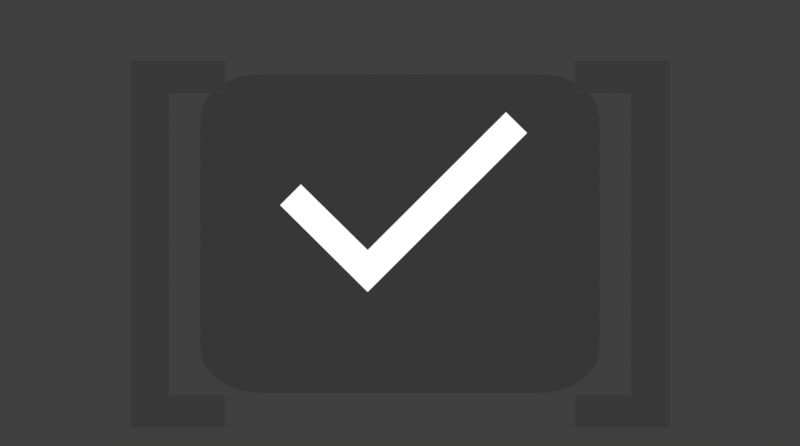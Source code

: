 # Source: rendermarker.section.blend  (saved by Blender 2.79.0; exported with 4.5.12 LTS)
import bpy
from mathutils import Matrix  # noqa: F401  (used for matrix-valued properties, if any)

bpy.ops.wm.read_factory_settings(use_empty=True)
scene = bpy.context.scene
scene.name = 'ready_messages'

# ---- collections
col_collection_1 = bpy.data.collections.new('Collection 1'); scene.collection.children.link(col_collection_1)

# ---- materials (node trees are filled in below, after node groups)
mat_white = bpy.data.materials.new('white')
mat_white.alpha_threshold = 0.0
mat_white.roughness = 0.5
mat_lightgreen = bpy.data.materials.new('lightgreen')
mat_black__75trans = bpy.data.materials.new('black-.75trans')
mat_black__75trans.alpha_threshold = 0.0
mat_black__75trans.roughness = 0.5
mat_lightred = bpy.data.materials.new('lightred')

# ---- material node trees
mat_white.use_nodes = True; mat_white.node_tree.nodes.clear()
_N = mat_white.node_tree.nodes; _L = mat_white.node_tree.links
n0 = _N.new('ShaderNodeOutputMaterial'); n0.name = 'Material Output'; n0.location = (300, 300)
n1 = _N.new('ShaderNodeEmission'); n1.name = 'Emission'; n1.location = (10, 300)
_L.new(n1.outputs[0], n0.inputs[0])
n0.is_active_output = True
mat_black__75trans.use_nodes = True; mat_black__75trans.node_tree.nodes.clear()
_N = mat_black__75trans.node_tree.nodes; _L = mat_black__75trans.node_tree.links
n0 = _N.new('ShaderNodeOutputMaterial'); n0.name = 'Material Output'; n0.location = (300, 300)
n1 = _N.new('ShaderNodeMixShader'); n1.name = 'Mix Shader'; n1.location = (10, 300)
n1.inputs[0].default_value = 0.75
n2 = _N.new('ShaderNodeEmission'); n2.name = 'Emission'; n2.location = (-180, 200)
n2.inputs[0].default_value = (0.0, 0.0, 0.0, 1.0)
n3 = _N.new('ShaderNodeBsdfTransparent'); n3.name = 'Transparent BSDF'; n3.location = (-180, 100)
_L.new(n1.outputs[0], n0.inputs[0])
_L.new(n2.outputs[0], n1.inputs[1])
_L.new(n3.outputs[0], n1.inputs[2])
n0.is_active_output = True

# ---- world
world_world_002 = bpy.data.worlds.new('World.002'); scene.world = world_world_002
world_world_002.color = (0.05088, 0.05088, 0.05088)
world_world_002.use_sun_shadow = False
world_world_002.sun_shadow_jitter_overblur = 0.0
world_world_002.cycles.sampling_method = 'MANUAL'

# ---- cameras
cam_camera_015 = bpy.data.cameras.new('Camera.015')
cam_camera_015.type = 'ORTHO'
cam_camera_015.clip_end = 100.0
cam_camera_015.lens = 35.0
cam_camera_015.sensor_width = 32.0
cam_camera_015.sensor_height = 18.0
cam_camera_015.ortho_scale = 4.2
cam_camera_015.dof.focus_distance = 0.0

# ---- meshes
me_circle_002 = bpy.data.meshes.new('Circle.002')
me_circle_002.from_pydata([(-0.2734, -0.4235, 0.0), (-0.3906, -0.3064, 0.0), (-0.2963, -0.4213, 0.0), (-0.3183, -0.4146, 0.0), (-0.3385, -0.4038, 0.0), (-0.3563, -0.3892, 0.0), (-0.3708, -0.3715, 0.0), (-0.3817, -0.3512, 0.0), (-0.3883, -0.3292, 0.0), (0.3906, -0.3064, 0.0), (0.2734, -0.4235, 0.0), (0.3883, -0.3292, 0.0), (0.3817, -0.3512, 0.0), (0.3708, -0.3715, 0.0), (0.3563, -0.3892, 0.0), (0.3385, -0.4038, 0.0), (0.3183, -0.4146, 0.0), (0.2963, -0.4213, 0.0), (-0.3906, 0.3064, 0.0), (-0.2734, 0.4235, 0.0), (-0.3883, 0.3292, 0.0), (-0.3817, 0.3512, 0.0), (-0.3708, 0.3715, 0.0), (-0.3563, 0.3892, 0.0), (-0.3385, 0.4038, 0.0), (-0.3183, 0.4146, 0.0), (-0.2963, 0.4213, 0.0), (0.2734, 0.4235, 0.0), (0.3906, 0.3064, 0.0), (0.2963, 0.4213, 0.0), (0.3183, 0.4146, 0.0), (0.3385, 0.4038, 0.0), (0.3563, 0.3892, 0.0), (0.3708, 0.3715, 0.0), (0.3817, 0.3512, 0.0), (0.3883, 0.3292, 0.0)], [], [(0, 2, 3, 4, 5, 6, 7, 8, 1, 18, 20, 21, 22, 23, 24, 25, 26, 19, 27, 29, 30, 31, 32, 33, 34, 35, 28, 9, 11, 12, 13, 14, 15, 16, 17, 10)])
me_circle_002.materials.append(mat_black__75trans)
me_circle_002.use_remesh_preserve_volume = False
me_circle_002.use_remesh_preserve_attributes = False
me_circle_002.use_mirror_vertex_groups = False
me_circle_002.update()
me_circle_000 = bpy.data.meshes.new('Circle.000')
me_circle_000.from_pydata([(-0.2231, -0.4235, -1.819e-15), (-0.3402, -0.3064, -1.819e-15), (-0.2459, -0.4213, -1.819e-15), (-0.2679, -0.4146, -1.819e-15), (-0.2882, -0.4038, -1.819e-15), (-0.3059, -0.3892, -1.819e-15), (-0.3205, -0.3715, -1.819e-15), (-0.3313, -0.3512, -1.819e-15), (-0.338, -0.3292, -1.819e-15), (0.3402, -0.3064, 1.819e-15), (0.2231, -0.4235, 1.819e-15), (0.338, -0.3292, 1.819e-15), (0.3313, -0.3512, 1.819e-15), (0.3205, -0.3715, 1.819e-15), (0.3059, -0.3892, 1.819e-15), (0.2882, -0.4038, 1.819e-15), (0.2679, -0.4146, 1.819e-15), (0.2459, -0.4213, 1.819e-15), (-0.3402, 0.3064, -1.819e-15), (-0.2231, 0.4235, -1.819e-15), (-0.338, 0.3292, -1.819e-15), (-0.3313, 0.3512, -1.819e-15), (-0.3205, 0.3715, -1.819e-15), (-0.3059, 0.3892, -1.819e-15), (-0.2882, 0.4038, -1.819e-15), (-0.2679, 0.4146, -1.819e-15), (-0.2459, 0.4213, -1.819e-15), (0.2231, 0.4235, 1.819e-15), (0.3402, 0.3064, 1.819e-15), (0.2459, 0.4213, 1.819e-15), (0.2679, 0.4146, 1.819e-15), (0.2882, 0.4038, 1.819e-15), (0.3059, 0.3892, 1.819e-15), (0.3205, 0.3715, 1.819e-15), (0.3313, 0.3512, 1.819e-15), (0.338, 0.3292, 1.819e-15)], [], [(0, 2, 3, 4, 5, 6, 7, 8, 1, 18, 20, 21, 22, 23, 24, 25, 26, 19, 27, 29, 30, 31, 32, 33, 34, 35, 28, 9, 11, 12, 13, 14, 15, 16, 17, 10)])
me_circle_000.materials.append(mat_black__75trans)
me_circle_000.use_remesh_preserve_volume = False
me_circle_000.use_remesh_preserve_attributes = False
me_circle_000.use_mirror_vertex_groups = False
me_circle_000.update()

# ---- curves / text
txt_text_001 = bpy.data.curves.new('Text.001', 'FONT')
txt_text_001.dimensions = '2D'
txt_text_001.body = '✓'
txt_text_001.materials.append(mat_white)
txt_text_001.use_path_clamp = True
txt_text_001.bevel_resolution = 0
txt_text_001.align_x = 'CENTER'
txt_text_001.align_y = 'CENTER'
txt_text_001.size = 0.911
txt_text_001.space_line = 0.64
txt_text = bpy.data.curves.new('Text', 'FONT')
txt_text.dimensions = '2D'
txt_text.body = '[   ]'
txt_text.materials.append(mat_lightgreen)
txt_text.use_path_clamp = True
txt_text.bevel_resolution = 0
txt_text.align_x = 'CENTER'
txt_text.align_y = 'CENTER'
txt_text.space_line = 0.53
txt_text_011 = bpy.data.curves.new('Text.011', 'FONT')
txt_text_011.dimensions = '2D'
txt_text_011.body = '⨯'
txt_text_011.materials.append(mat_white)
txt_text_011.use_path_clamp = True
txt_text_011.bevel_resolution = 0
txt_text_011.align_x = 'CENTER'
txt_text_011.align_y = 'CENTER'
txt_text_011.size = 0.911
txt_text_011.space_line = 0.56
txt_text_002 = bpy.data.curves.new('Text.002', 'FONT')
txt_text_002.dimensions = '2D'
txt_text_002.body = '[  ]'
txt_text_002.materials.append(mat_lightred)
txt_text_002.use_path_clamp = True
txt_text_002.bevel_resolution = 0
txt_text_002.align_x = 'CENTER'
txt_text_002.align_y = 'CENTER'
txt_text_002.space_line = 0.53

# ---- objects
ob_cam_rank_acc_combo = bpy.data.objects.new('cam.rank_acc_combo', cam_camera_015)
ob_text_002 = bpy.data.objects.new('Text.002', txt_text_001)
ob_text = bpy.data.objects.new('Text', txt_text)
ob_circle_025 = bpy.data.objects.new('Circle.025', me_circle_002)
ob_text_001 = bpy.data.objects.new('Text.001', txt_text_011)
ob_circle_000 = bpy.data.objects.new('Circle.000', me_circle_000)
ob_text_003 = bpy.data.objects.new('Text.003', txt_text_002)

# ---- transforms, parenting, visibility, modifiers, constraints
ob_cam_rank_acc_combo.location = (0.0, -1.267, 5.0)
ob_cam_rank_acc_combo.lock_rotations_4d = False
ob_cam_rank_acc_combo.empty_display_type = 'ARROWS'
ob_cam_rank_acc_combo.color = (0.0, 0.0, 0.0, 0.0)
ob_cam_rank_acc_combo.display_type = 'WIRE'
ob_cam_rank_acc_combo.lineart.crease_threshold = 0.0
ob_text_002.location = (0.0, -1.224, -1.5e-07)
ob_text_002.scale = (2.07, 2.07, 2.07)
ob_text_002.lineart.crease_threshold = 0.0
ob_text.parent = ob_text_002
ob_text.matrix_parent_inverse = Matrix(((0.4832, 0.0, 0.0, 0.0), (0.0, 0.4832, -1.44e-08, 0.5912), (0.0, 1.44e-08, 0.4832, 9.011e-08), (0.0, 0.0, 0.0, 1.0)))
ob_text.location = (0.0, -1.229, -1.5e-07)
ob_text.scale = (2.133, 2.133, 2.133)
ob_text.lineart.crease_threshold = 0.0
ob_circle_025.parent = ob_text_002
ob_circle_025.matrix_parent_inverse = Matrix(((0.4832, 0.0, 0.0, 0.0), (0.0, 0.4832, -1.44e-08, 0.5912), (0.0, 1.44e-08, 0.4832, 9.011e-08), (0.0, 0.0, 0.0, 1.0)))
ob_circle_025.location = (0.0, -1.322, -0.08946)
ob_circle_025.scale = (2.681, 1.973, 2.133)
ob_circle_025.lineart.crease_threshold = 0.0
ob_text_001.location = (5.0, -1.224, -1.5e-07)
ob_text_001.scale = (2.07, 2.07, 2.07)
ob_text_001.lineart.crease_threshold = 0.0
ob_circle_000.parent = ob_text_001
ob_circle_000.matrix_parent_inverse = Matrix(((0.4832, 0.0, 0.0, -2.416), (0.0, 0.4832, -1.44e-08, 0.5912), (1.776e-15, 1.44e-08, 0.4832, 9.011e-08), (0.0, 0.0, 0.0, 1.0)))
ob_circle_000.location = (5.0, -1.322, -0.08946)
ob_circle_000.scale = (2.681, 1.973, 2.133)
ob_circle_000.lineart.crease_threshold = 0.0
ob_text_003.parent = ob_text_001
ob_text_003.matrix_parent_inverse = Matrix(((0.4832, 0.0, 0.0, -2.416), (0.0, 0.4832, -1.44e-08, 0.5912), (1.776e-15, 1.44e-08, 0.4832, 9.011e-08), (0.0, 0.0, 0.0, 1.0)))
ob_text_003.location = (5.0, -1.229, -1.5e-07)
ob_text_003.scale = (2.133, 2.133, 2.133)
ob_text_003.lineart.crease_threshold = 0.0

# ---- collection membership
col_collection_1.objects.link(ob_cam_rank_acc_combo)
col_collection_1.objects.link(ob_text_002)
col_collection_1.objects.link(ob_text)
col_collection_1.objects.link(ob_circle_025)
col_collection_1.objects.link(ob_text_001)
col_collection_1.objects.link(ob_circle_000)
col_collection_1.objects.link(ob_text_003)

# ---- scene / render settings (as saved in the file)
scene.camera = ob_cam_rank_acc_combo
scene.frame_start = 1; scene.frame_end = 4; scene.frame_set(1)
scene.render.engine = 'CYCLES'
scene.render.image_settings.compression = 70
scene.render.resolution_x = 520
scene.render.resolution_y = 290
scene.render.fps = 30
scene.render.dither_intensity = 0.0
scene.render.film_transparent = True
scene.cycles.use_denoising = False
scene.cycles.samples = 20
scene.cycles.sampling_pattern = 'TABULATED_SOBOL'
scene.cycles.light_sampling_threshold = 0.0
scene.cycles.use_adaptive_sampling = False
scene.cycles.use_light_tree = False
scene.cycles.blur_glossy = 0.0
scene.cycles.max_bounces = 6
scene.cycles.diffuse_bounces = 6
scene.cycles.glossy_bounces = 6
scene.cycles.transmission_bounces = 6
scene.cycles.volume_bounces = 6
scene.cycles.transparent_max_bounces = 6
scene.cycles.sample_clamp_indirect = 0.0
scene.view_settings.view_transform = 'Standard'
bpy.context.view_layer.update()
